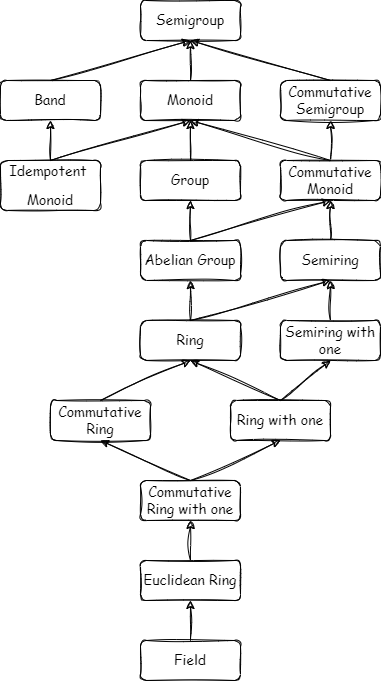

The diagram above was exported from draw.io. Its source (the exported page's mxGraphModel, read from the mxfile embedded in the PNG):
<mxGraphModel dx="1050" dy="477" grid="1" gridSize="10" guides="1" tooltips="1" connect="1" arrows="1" fold="1" page="1" pageScale="1" pageWidth="827" pageHeight="1169" math="0" shadow="0">
  <root>
    <mxCell id="WIyWlLk6GJQsqaUBKTNV-0" />
    <mxCell id="WIyWlLk6GJQsqaUBKTNV-1" parent="WIyWlLk6GJQsqaUBKTNV-0" />
    <mxCell id="ITzIbmuSLjG_grTozvIF-1" value="&lt;font face=&quot;Comic Sans MS&quot; style=&quot;font-size: 14px;&quot;&gt;Semigroup&lt;/font&gt;" style="whiteSpace=wrap;html=1;rounded=1;sketch=1;" parent="WIyWlLk6GJQsqaUBKTNV-1" vertex="1">
      <mxGeometry x="320" width="100" height="40" as="geometry" />
    </mxCell>
    <mxCell id="ITzIbmuSLjG_grTozvIF-2" value="&lt;font face=&quot;Comic Sans MS&quot; style=&quot;font-size: 14px;&quot;&gt;Monoid&lt;/font&gt;" style="whiteSpace=wrap;html=1;rounded=1;sketch=1;" parent="WIyWlLk6GJQsqaUBKTNV-1" vertex="1">
      <mxGeometry x="320" y="80" width="100" height="40" as="geometry" />
    </mxCell>
    <mxCell id="ITzIbmuSLjG_grTozvIF-3" value="" style="endArrow=classic;html=1;fontFamily=Comic Sans MS;fontSize=14;rounded=1;sketch=1;exitX=0.5;exitY=0;exitDx=0;exitDy=0;entryX=0.5;entryY=1;entryDx=0;entryDy=0;" parent="WIyWlLk6GJQsqaUBKTNV-1" source="ITzIbmuSLjG_grTozvIF-2" target="ITzIbmuSLjG_grTozvIF-1" edge="1">
      <mxGeometry width="50" height="50" relative="1" as="geometry">
        <mxPoint x="390" y="300" as="sourcePoint" />
        <mxPoint x="360" y="80" as="targetPoint" />
      </mxGeometry>
    </mxCell>
    <mxCell id="raeUpRu5Vs7WJZSOwfjX-0" value="&lt;font face=&quot;Comic Sans MS&quot;&gt;&lt;span style=&quot;font-size: 14px;&quot;&gt;Band&lt;/span&gt;&lt;/font&gt;" style="whiteSpace=wrap;html=1;rounded=1;sketch=1;" parent="WIyWlLk6GJQsqaUBKTNV-1" vertex="1">
      <mxGeometry x="180" y="80" width="100" height="40" as="geometry" />
    </mxCell>
    <mxCell id="raeUpRu5Vs7WJZSOwfjX-1" value="" style="endArrow=classic;html=1;rounded=1;sketch=1;hachureGap=4;jiggle=2;fontFamily=Architects Daughter;fontSource=https%3A%2F%2Ffonts.googleapis.com%2Fcss%3Ffamily%3DArchitects%2BDaughter;fontSize=16;exitX=0.5;exitY=0;exitDx=0;exitDy=0;entryX=0.5;entryY=1;entryDx=0;entryDy=0;" parent="WIyWlLk6GJQsqaUBKTNV-1" source="raeUpRu5Vs7WJZSOwfjX-0" target="ITzIbmuSLjG_grTozvIF-1" edge="1">
      <mxGeometry width="50" height="50" relative="1" as="geometry">
        <mxPoint x="390" y="300" as="sourcePoint" />
        <mxPoint x="440" y="250" as="targetPoint" />
      </mxGeometry>
    </mxCell>
    <mxCell id="N-hlU0RfkQONHA_hNCvU-0" value="&lt;pre style=&quot;background-color: rgb(255, 255, 255);&quot;&gt;&lt;font style=&quot;font-size: 14px;&quot; face=&quot;Comic Sans MS&quot;&gt;Idempotent &lt;/font&gt;&lt;/pre&gt;&lt;pre style=&quot;background-color: rgb(255, 255, 255);&quot;&gt;&lt;font style=&quot;font-size: 14px;&quot; face=&quot;Comic Sans MS&quot;&gt;Monoid&lt;/font&gt;&lt;/pre&gt;" style="whiteSpace=wrap;html=1;rounded=1;sketch=1;" parent="WIyWlLk6GJQsqaUBKTNV-1" vertex="1">
      <mxGeometry x="180" y="160" width="100" height="50" as="geometry" />
    </mxCell>
    <mxCell id="N-hlU0RfkQONHA_hNCvU-1" value="" style="endArrow=classic;html=1;rounded=1;fontFamily=Comic Sans MS;fontSize=14;fontColor=#000000;exitX=0.5;exitY=0;exitDx=0;exitDy=0;entryX=0.5;entryY=1;entryDx=0;entryDy=0;sketch=1;" parent="WIyWlLk6GJQsqaUBKTNV-1" source="N-hlU0RfkQONHA_hNCvU-0" target="ITzIbmuSLjG_grTozvIF-2" edge="1">
      <mxGeometry width="50" height="50" relative="1" as="geometry">
        <mxPoint x="390" y="260" as="sourcePoint" />
        <mxPoint x="440" y="210" as="targetPoint" />
      </mxGeometry>
    </mxCell>
    <mxCell id="N-hlU0RfkQONHA_hNCvU-2" value="" style="endArrow=classic;html=1;rounded=1;fontFamily=Comic Sans MS;fontSize=14;fontColor=#000000;entryX=0.5;entryY=1;entryDx=0;entryDy=0;exitX=0.5;exitY=0;exitDx=0;exitDy=0;sketch=1;" parent="WIyWlLk6GJQsqaUBKTNV-1" source="N-hlU0RfkQONHA_hNCvU-0" target="raeUpRu5Vs7WJZSOwfjX-0" edge="1">
      <mxGeometry width="50" height="50" relative="1" as="geometry">
        <mxPoint x="390" y="260" as="sourcePoint" />
        <mxPoint x="370" y="190" as="targetPoint" />
      </mxGeometry>
    </mxCell>
    <mxCell id="qXPbCaXJy_dScIzYa2yH-0" value="&lt;font face=&quot;Comic Sans MS&quot; style=&quot;font-size: 14px;&quot;&gt;Group&lt;/font&gt;" style="whiteSpace=wrap;html=1;rounded=1;sketch=1;" parent="WIyWlLk6GJQsqaUBKTNV-1" vertex="1">
      <mxGeometry x="320" y="160" width="100" height="40" as="geometry" />
    </mxCell>
    <mxCell id="qXPbCaXJy_dScIzYa2yH-2" value="" style="endArrow=classic;html=1;rounded=1;exitX=0.5;exitY=0;exitDx=0;exitDy=0;entryX=0.5;entryY=1;entryDx=0;entryDy=0;sketch=1;" parent="WIyWlLk6GJQsqaUBKTNV-1" source="qXPbCaXJy_dScIzYa2yH-0" target="ITzIbmuSLjG_grTozvIF-2" edge="1">
      <mxGeometry width="50" height="50" relative="1" as="geometry">
        <mxPoint x="390" y="300" as="sourcePoint" />
        <mxPoint x="420" y="160" as="targetPoint" />
      </mxGeometry>
    </mxCell>
    <mxCell id="JRAgFWRHtbDSvXSuVCYs-0" value="&lt;font face=&quot;Comic Sans MS&quot; style=&quot;font-size: 14px;&quot;&gt;Ring&lt;/font&gt;" style="whiteSpace=wrap;html=1;rounded=1;sketch=1;" parent="WIyWlLk6GJQsqaUBKTNV-1" vertex="1">
      <mxGeometry x="320" y="320" width="100" height="40" as="geometry" />
    </mxCell>
    <mxCell id="XMg09cdOiWc2SvKyk-ft-0" value="&lt;font face=&quot;Comic Sans MS&quot; style=&quot;font-size: 14px;&quot;&gt;Commutative Semigroup&lt;/font&gt;" style="whiteSpace=wrap;html=1;rounded=1;sketch=1;" parent="WIyWlLk6GJQsqaUBKTNV-1" vertex="1">
      <mxGeometry x="460" y="80" width="100" height="40" as="geometry" />
    </mxCell>
    <mxCell id="XMg09cdOiWc2SvKyk-ft-7" value="" style="edgeStyle=orthogonalEdgeStyle;rounded=0;sketch=1;hachureGap=4;jiggle=2;curveFitting=1;orthogonalLoop=1;jettySize=auto;html=1;fontFamily=Architects Daughter;fontSource=https%3A%2F%2Ffonts.googleapis.com%2Fcss%3Ffamily%3DArchitects%2BDaughter;fontSize=16;" parent="WIyWlLk6GJQsqaUBKTNV-1" source="XMg09cdOiWc2SvKyk-ft-1" target="XMg09cdOiWc2SvKyk-ft-0" edge="1">
      <mxGeometry relative="1" as="geometry" />
    </mxCell>
    <mxCell id="XMg09cdOiWc2SvKyk-ft-1" value="&lt;font face=&quot;Comic Sans MS&quot; style=&quot;font-size: 14px;&quot;&gt;Commutative Monoid&lt;/font&gt;" style="whiteSpace=wrap;html=1;rounded=1;sketch=1;" parent="WIyWlLk6GJQsqaUBKTNV-1" vertex="1">
      <mxGeometry x="460" y="160" width="100" height="40" as="geometry" />
    </mxCell>
    <mxCell id="XMg09cdOiWc2SvKyk-ft-2" value="&lt;font face=&quot;Comic Sans MS&quot; style=&quot;font-size: 14px;&quot;&gt;Abelian Group&lt;/font&gt;" style="whiteSpace=wrap;html=1;rounded=1;sketch=1;" parent="WIyWlLk6GJQsqaUBKTNV-1" vertex="1">
      <mxGeometry x="320" y="240" width="100" height="40" as="geometry" />
    </mxCell>
    <mxCell id="XMg09cdOiWc2SvKyk-ft-11" value="" style="endArrow=classic;html=1;fontFamily=Comic Sans MS;fontSize=14;rounded=1;sketch=1;exitX=0.5;exitY=0;exitDx=0;exitDy=0;entryX=0.5;entryY=1;entryDx=0;entryDy=0;" parent="WIyWlLk6GJQsqaUBKTNV-1" source="XMg09cdOiWc2SvKyk-ft-0" target="ITzIbmuSLjG_grTozvIF-1" edge="1">
      <mxGeometry width="50" height="50" relative="1" as="geometry">
        <mxPoint x="380" y="130" as="sourcePoint" />
        <mxPoint x="380" y="90" as="targetPoint" />
      </mxGeometry>
    </mxCell>
    <mxCell id="XMg09cdOiWc2SvKyk-ft-12" value="" style="endArrow=classic;html=1;rounded=0;sketch=1;hachureGap=4;jiggle=2;curveFitting=1;fontFamily=Architects Daughter;fontSource=https%3A%2F%2Ffonts.googleapis.com%2Fcss%3Ffamily%3DArchitects%2BDaughter;fontSize=16;exitX=0.5;exitY=0;exitDx=0;exitDy=0;entryX=0.5;entryY=1;entryDx=0;entryDy=0;" parent="WIyWlLk6GJQsqaUBKTNV-1" source="JRAgFWRHtbDSvXSuVCYs-0" target="XMg09cdOiWc2SvKyk-ft-2" edge="1">
      <mxGeometry width="50" height="50" relative="1" as="geometry">
        <mxPoint x="390" y="280" as="sourcePoint" />
        <mxPoint x="370" y="360" as="targetPoint" />
      </mxGeometry>
    </mxCell>
    <mxCell id="XMg09cdOiWc2SvKyk-ft-13" value="" style="endArrow=classic;html=1;rounded=0;sketch=1;hachureGap=4;jiggle=2;curveFitting=1;fontFamily=Architects Daughter;fontSource=https%3A%2F%2Ffonts.googleapis.com%2Fcss%3Ffamily%3DArchitects%2BDaughter;fontSize=16;exitX=0.5;exitY=0;exitDx=0;exitDy=0;entryX=0.5;entryY=1;entryDx=0;entryDy=0;" parent="WIyWlLk6GJQsqaUBKTNV-1" source="XMg09cdOiWc2SvKyk-ft-1" target="ITzIbmuSLjG_grTozvIF-2" edge="1">
      <mxGeometry width="50" height="50" relative="1" as="geometry">
        <mxPoint x="390" y="280" as="sourcePoint" />
        <mxPoint x="440" y="230" as="targetPoint" />
      </mxGeometry>
    </mxCell>
    <mxCell id="XMg09cdOiWc2SvKyk-ft-14" value="" style="endArrow=classic;html=1;rounded=0;sketch=1;hachureGap=4;jiggle=2;curveFitting=1;fontFamily=Architects Daughter;fontSource=https%3A%2F%2Ffonts.googleapis.com%2Fcss%3Ffamily%3DArchitects%2BDaughter;fontSize=16;exitX=0.5;exitY=0;exitDx=0;exitDy=0;entryX=0.5;entryY=1;entryDx=0;entryDy=0;" parent="WIyWlLk6GJQsqaUBKTNV-1" source="XMg09cdOiWc2SvKyk-ft-2" target="qXPbCaXJy_dScIzYa2yH-0" edge="1">
      <mxGeometry width="50" height="50" relative="1" as="geometry">
        <mxPoint x="390" y="280" as="sourcePoint" />
        <mxPoint x="440" y="230" as="targetPoint" />
      </mxGeometry>
    </mxCell>
    <mxCell id="nyKkZGy1h1-fhktsmb_2-0" value="" style="endArrow=classic;html=1;rounded=0;sketch=1;hachureGap=4;jiggle=2;curveFitting=1;fontFamily=Architects Daughter;fontSource=https%3A%2F%2Ffonts.googleapis.com%2Fcss%3Ffamily%3DArchitects%2BDaughter;fontSize=16;exitX=0.5;exitY=0;exitDx=0;exitDy=0;entryX=0.5;entryY=1;entryDx=0;entryDy=0;" edge="1" parent="WIyWlLk6GJQsqaUBKTNV-1" source="XMg09cdOiWc2SvKyk-ft-2" target="XMg09cdOiWc2SvKyk-ft-1">
      <mxGeometry width="50" height="50" relative="1" as="geometry">
        <mxPoint x="390" y="310" as="sourcePoint" />
        <mxPoint x="440" y="260" as="targetPoint" />
      </mxGeometry>
    </mxCell>
    <mxCell id="nyKkZGy1h1-fhktsmb_2-2" value="" style="edgeStyle=orthogonalEdgeStyle;rounded=0;sketch=1;hachureGap=4;jiggle=2;curveFitting=1;orthogonalLoop=1;jettySize=auto;html=1;fontFamily=Architects Daughter;fontSource=https%3A%2F%2Ffonts.googleapis.com%2Fcss%3Ffamily%3DArchitects%2BDaughter;fontSize=16;" edge="1" parent="WIyWlLk6GJQsqaUBKTNV-1" source="nyKkZGy1h1-fhktsmb_2-1" target="XMg09cdOiWc2SvKyk-ft-1">
      <mxGeometry relative="1" as="geometry" />
    </mxCell>
    <mxCell id="nyKkZGy1h1-fhktsmb_2-1" value="&lt;font face=&quot;Comic Sans MS&quot; style=&quot;font-size: 14px;&quot;&gt;Semiring&lt;/font&gt;" style="whiteSpace=wrap;html=1;rounded=1;sketch=1;" vertex="1" parent="WIyWlLk6GJQsqaUBKTNV-1">
      <mxGeometry x="460" y="240" width="100" height="40" as="geometry" />
    </mxCell>
    <mxCell id="nyKkZGy1h1-fhktsmb_2-4" value="" style="endArrow=classic;html=1;rounded=0;sketch=1;hachureGap=4;jiggle=2;curveFitting=1;fontFamily=Architects Daughter;fontSource=https%3A%2F%2Ffonts.googleapis.com%2Fcss%3Ffamily%3DArchitects%2BDaughter;fontSize=16;entryX=0.5;entryY=1;entryDx=0;entryDy=0;exitX=0.5;exitY=0;exitDx=0;exitDy=0;" edge="1" parent="WIyWlLk6GJQsqaUBKTNV-1" source="JRAgFWRHtbDSvXSuVCYs-0" target="nyKkZGy1h1-fhktsmb_2-1">
      <mxGeometry width="50" height="50" relative="1" as="geometry">
        <mxPoint x="390" y="310" as="sourcePoint" />
        <mxPoint x="440" y="260" as="targetPoint" />
      </mxGeometry>
    </mxCell>
    <mxCell id="nyKkZGy1h1-fhktsmb_2-5" value="&lt;font face=&quot;Comic Sans MS&quot; style=&quot;font-size: 14px;&quot;&gt;Commutative Ring&lt;/font&gt;" style="whiteSpace=wrap;html=1;rounded=1;sketch=1;" vertex="1" parent="WIyWlLk6GJQsqaUBKTNV-1">
      <mxGeometry x="230" y="400" width="100" height="40" as="geometry" />
    </mxCell>
    <mxCell id="nyKkZGy1h1-fhktsmb_2-6" value="&lt;font face=&quot;Comic Sans MS&quot; style=&quot;font-size: 14px;&quot;&gt;Ring with one&lt;/font&gt;" style="whiteSpace=wrap;html=1;rounded=1;sketch=1;" vertex="1" parent="WIyWlLk6GJQsqaUBKTNV-1">
      <mxGeometry x="410" y="400" width="100" height="40" as="geometry" />
    </mxCell>
    <mxCell id="nyKkZGy1h1-fhktsmb_2-18" value="" style="edgeStyle=orthogonalEdgeStyle;rounded=0;sketch=1;hachureGap=4;jiggle=2;curveFitting=1;orthogonalLoop=1;jettySize=auto;html=1;fontFamily=Architects Daughter;fontSource=https%3A%2F%2Ffonts.googleapis.com%2Fcss%3Ffamily%3DArchitects%2BDaughter;fontSize=16;" edge="1" parent="WIyWlLk6GJQsqaUBKTNV-1" source="nyKkZGy1h1-fhktsmb_2-7" target="nyKkZGy1h1-fhktsmb_2-1">
      <mxGeometry relative="1" as="geometry" />
    </mxCell>
    <mxCell id="nyKkZGy1h1-fhktsmb_2-7" value="&lt;font face=&quot;Comic Sans MS&quot; style=&quot;font-size: 14px;&quot;&gt;Semiring with one&lt;/font&gt;" style="whiteSpace=wrap;html=1;rounded=1;sketch=1;" vertex="1" parent="WIyWlLk6GJQsqaUBKTNV-1">
      <mxGeometry x="460" y="320" width="100" height="40" as="geometry" />
    </mxCell>
    <mxCell id="nyKkZGy1h1-fhktsmb_2-8" value="&lt;font face=&quot;Comic Sans MS&quot; style=&quot;font-size: 14px;&quot;&gt;Commutative Ring with one&lt;/font&gt;" style="whiteSpace=wrap;html=1;rounded=1;sketch=1;" vertex="1" parent="WIyWlLk6GJQsqaUBKTNV-1">
      <mxGeometry x="320" y="480" width="100" height="40" as="geometry" />
    </mxCell>
    <mxCell id="nyKkZGy1h1-fhktsmb_2-9" value="" style="endArrow=classic;html=1;rounded=0;sketch=1;hachureGap=4;jiggle=2;curveFitting=1;fontFamily=Architects Daughter;fontSource=https%3A%2F%2Ffonts.googleapis.com%2Fcss%3Ffamily%3DArchitects%2BDaughter;fontSize=16;exitX=0.5;exitY=0;exitDx=0;exitDy=0;entryX=0.5;entryY=1;entryDx=0;entryDy=0;" edge="1" parent="WIyWlLk6GJQsqaUBKTNV-1" source="nyKkZGy1h1-fhktsmb_2-6" target="nyKkZGy1h1-fhktsmb_2-7">
      <mxGeometry width="50" height="50" relative="1" as="geometry">
        <mxPoint x="390" y="410" as="sourcePoint" />
        <mxPoint x="440" y="360" as="targetPoint" />
      </mxGeometry>
    </mxCell>
    <mxCell id="nyKkZGy1h1-fhktsmb_2-10" value="" style="endArrow=classic;html=1;rounded=0;sketch=1;hachureGap=4;jiggle=2;curveFitting=1;fontFamily=Architects Daughter;fontSource=https%3A%2F%2Ffonts.googleapis.com%2Fcss%3Ffamily%3DArchitects%2BDaughter;fontSize=16;exitX=0.5;exitY=0;exitDx=0;exitDy=0;entryX=0.5;entryY=1;entryDx=0;entryDy=0;" edge="1" parent="WIyWlLk6GJQsqaUBKTNV-1" source="nyKkZGy1h1-fhktsmb_2-6" target="JRAgFWRHtbDSvXSuVCYs-0">
      <mxGeometry width="50" height="50" relative="1" as="geometry">
        <mxPoint x="390" y="410" as="sourcePoint" />
        <mxPoint x="440" y="360" as="targetPoint" />
      </mxGeometry>
    </mxCell>
    <mxCell id="nyKkZGy1h1-fhktsmb_2-11" value="" style="endArrow=classic;html=1;rounded=0;sketch=1;hachureGap=4;jiggle=2;curveFitting=1;fontFamily=Architects Daughter;fontSource=https%3A%2F%2Ffonts.googleapis.com%2Fcss%3Ffamily%3DArchitects%2BDaughter;fontSize=16;exitX=0.5;exitY=0;exitDx=0;exitDy=0;entryX=0.5;entryY=1;entryDx=0;entryDy=0;" edge="1" parent="WIyWlLk6GJQsqaUBKTNV-1" source="nyKkZGy1h1-fhktsmb_2-5" target="JRAgFWRHtbDSvXSuVCYs-0">
      <mxGeometry width="50" height="50" relative="1" as="geometry">
        <mxPoint x="390" y="410" as="sourcePoint" />
        <mxPoint x="440" y="360" as="targetPoint" />
      </mxGeometry>
    </mxCell>
    <mxCell id="nyKkZGy1h1-fhktsmb_2-12" value="" style="endArrow=classic;html=1;rounded=0;sketch=1;hachureGap=4;jiggle=2;curveFitting=1;fontFamily=Architects Daughter;fontSource=https%3A%2F%2Ffonts.googleapis.com%2Fcss%3Ffamily%3DArchitects%2BDaughter;fontSize=16;exitX=0.5;exitY=0;exitDx=0;exitDy=0;entryX=0.5;entryY=1;entryDx=0;entryDy=0;" edge="1" parent="WIyWlLk6GJQsqaUBKTNV-1" source="nyKkZGy1h1-fhktsmb_2-8" target="nyKkZGy1h1-fhktsmb_2-6">
      <mxGeometry width="50" height="50" relative="1" as="geometry">
        <mxPoint x="390" y="410" as="sourcePoint" />
        <mxPoint x="440" y="360" as="targetPoint" />
      </mxGeometry>
    </mxCell>
    <mxCell id="nyKkZGy1h1-fhktsmb_2-13" value="" style="endArrow=classic;html=1;rounded=0;sketch=1;hachureGap=4;jiggle=2;curveFitting=1;fontFamily=Architects Daughter;fontSource=https%3A%2F%2Ffonts.googleapis.com%2Fcss%3Ffamily%3DArchitects%2BDaughter;fontSize=16;entryX=0.5;entryY=1;entryDx=0;entryDy=0;exitX=0.5;exitY=0;exitDx=0;exitDy=0;" edge="1" parent="WIyWlLk6GJQsqaUBKTNV-1" source="nyKkZGy1h1-fhktsmb_2-8" target="nyKkZGy1h1-fhktsmb_2-5">
      <mxGeometry width="50" height="50" relative="1" as="geometry">
        <mxPoint x="390" y="510" as="sourcePoint" />
        <mxPoint x="440" y="460" as="targetPoint" />
      </mxGeometry>
    </mxCell>
    <mxCell id="nyKkZGy1h1-fhktsmb_2-15" value="" style="edgeStyle=orthogonalEdgeStyle;rounded=0;sketch=1;hachureGap=4;jiggle=2;curveFitting=1;orthogonalLoop=1;jettySize=auto;html=1;fontFamily=Architects Daughter;fontSource=https%3A%2F%2Ffonts.googleapis.com%2Fcss%3Ffamily%3DArchitects%2BDaughter;fontSize=16;" edge="1" parent="WIyWlLk6GJQsqaUBKTNV-1" source="nyKkZGy1h1-fhktsmb_2-14" target="nyKkZGy1h1-fhktsmb_2-8">
      <mxGeometry relative="1" as="geometry" />
    </mxCell>
    <mxCell id="nyKkZGy1h1-fhktsmb_2-14" value="&lt;font face=&quot;Comic Sans MS&quot; style=&quot;font-size: 14px;&quot;&gt;Euclidean Ring&lt;/font&gt;" style="whiteSpace=wrap;html=1;rounded=1;sketch=1;" vertex="1" parent="WIyWlLk6GJQsqaUBKTNV-1">
      <mxGeometry x="320" y="560" width="100" height="40" as="geometry" />
    </mxCell>
    <mxCell id="nyKkZGy1h1-fhktsmb_2-17" value="" style="edgeStyle=orthogonalEdgeStyle;rounded=0;sketch=1;hachureGap=4;jiggle=2;curveFitting=1;orthogonalLoop=1;jettySize=auto;html=1;fontFamily=Architects Daughter;fontSource=https%3A%2F%2Ffonts.googleapis.com%2Fcss%3Ffamily%3DArchitects%2BDaughter;fontSize=16;" edge="1" parent="WIyWlLk6GJQsqaUBKTNV-1" source="nyKkZGy1h1-fhktsmb_2-16" target="nyKkZGy1h1-fhktsmb_2-14">
      <mxGeometry relative="1" as="geometry" />
    </mxCell>
    <mxCell id="nyKkZGy1h1-fhktsmb_2-16" value="&lt;font face=&quot;Comic Sans MS&quot; style=&quot;font-size: 14px;&quot;&gt;Field&lt;/font&gt;" style="whiteSpace=wrap;html=1;rounded=1;sketch=1;" vertex="1" parent="WIyWlLk6GJQsqaUBKTNV-1">
      <mxGeometry x="320" y="640" width="100" height="40" as="geometry" />
    </mxCell>
  </root>
</mxGraphModel>